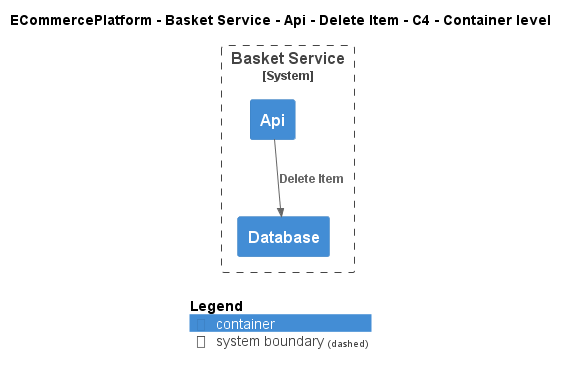

The diagram above was rendered by PlantUML. Its source (embedded in the PNG):
@startuml
!include ..\..\..\..\..\..\..\.c4s\C4_Container.puml

AddElementTag("c4interflow:lifecycle:new", $bgColor=green, $fontColor=#ffffff, $borderColor=green, $shadowing="False")
AddElementTag("c4interflow:lifecycle:changed", $bgColor=orange, $fontColor=#ffffff, $borderColor=orange, $shadowing="False")
AddElementTag("c4interflow:lifecycle:removed", $bgColor=red, $fontColor=#ffffff, $borderColor=red, $shadowing="False")

AddRelTag("c4interflow:lifecycle:new", $textColor=green, $lineColor=green)
AddRelTag("c4interflow:lifecycle:changed", $textColor=orange, $lineColor=orange)
AddRelTag("c4interflow:lifecycle:removed", $textColor=red, $lineColor=red)

SHOW_PERSON_PORTRAIT()
LAYOUT_TOP_DOWN()

skinparam linetype polyline

title ECommercePlatform - Basket Service - Api - Delete Item - C4 - Container level


System_Boundary(ECommercePlatform.SoftwareSystems.BasketService, "Basket Service") {
    Container(ECommercePlatform.SoftwareSystems.BasketService.Containers.Api, "Api", "", "")
    Container(ECommercePlatform.SoftwareSystems.BasketService.Containers.Database, "Database", "", "")
}

Rel(ECommercePlatform.SoftwareSystems.BasketService.Containers.Api, ECommercePlatform.SoftwareSystems.BasketService.Containers.Database, "Delete Item")


SHOW_LEGEND()
@enduml